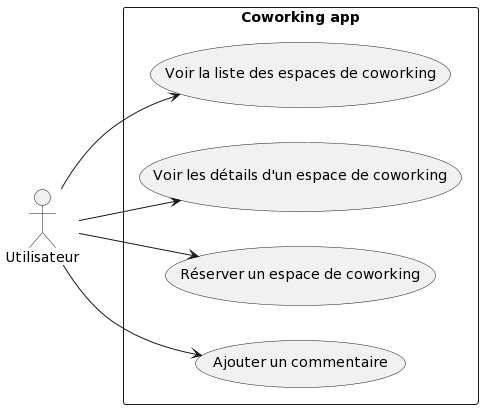

The diagram above was rendered by PlantUML. Its source (embedded in the PNG):
@startuml
left to right direction

actor Utilisateur as utilisateur

rectangle "Coworking app" {
usecase "Voir la liste des espaces de coworking" as UC1
usecase "Voir les détails d'un espace de coworking" as UC2
usecase "Réserver un espace de coworking" as UC3
usecase "Ajouter un commentaire" as UC4
}

utilisateur --> UC1
utilisateur --> UC2
utilisateur --> UC3
utilisateur --> UC4
@enduml